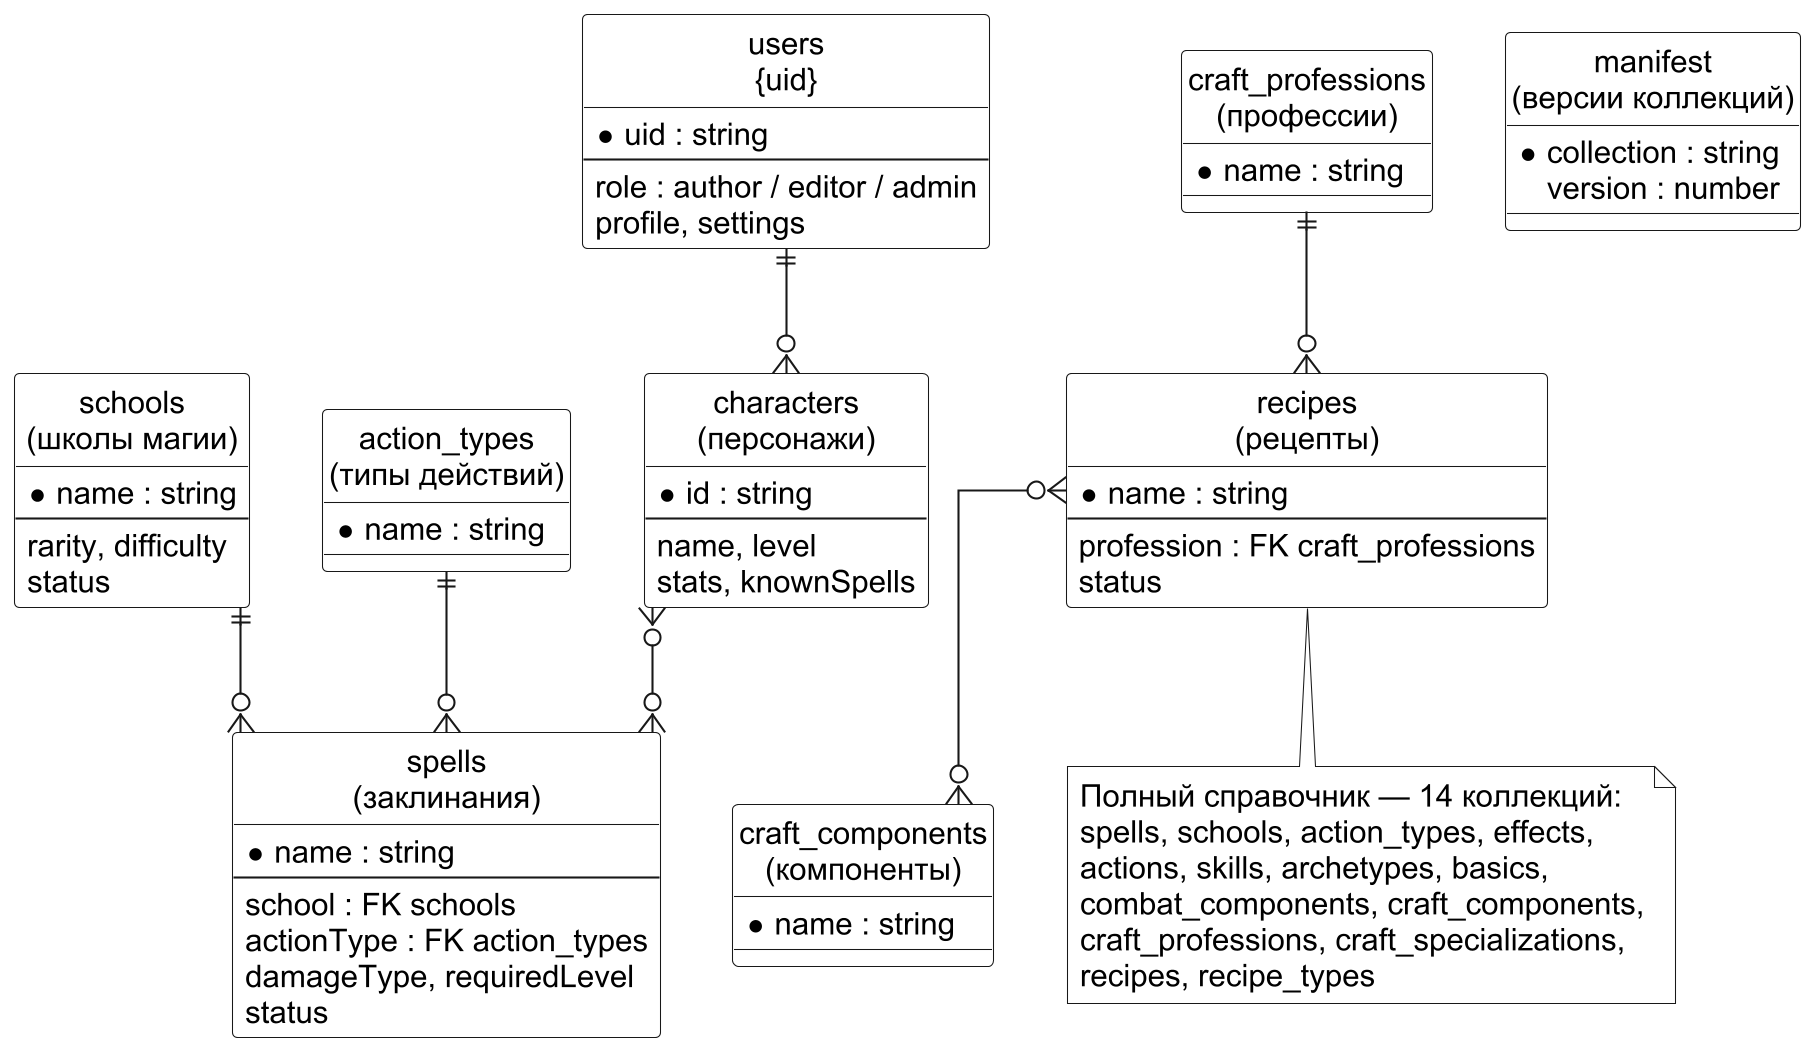

The diagram above was rendered by PlantUML. Its source (embedded in the PNG):
@startuml
skinparam monochrome true
skinparam shadowing false
skinparam defaultFontName "Arial"
skinparam defaultFontSize 15
skinparam dpi 200
skinparam linetype ortho
skinparam entityBackgroundColor White
skinparam classBackgroundColor White
skinparam noteBackgroundColor White
hide circle

entity "schools\n(школы магии)" as schools {
  * name : string
  --
  rarity, difficulty
  status
}

entity "action_types\n(типы действий)" as atypes {
  * name : string
}

entity "spells\n(заклинания)" as spells {
  * name : string
  --
  school : FK schools
  actionType : FK action_types
  damageType, requiredLevel
  status
}

entity "craft_professions\n(профессии)" as prof {
  * name : string
}

entity "craft_components\n(компоненты)" as comp {
  * name : string
}

entity "recipes\n(рецепты)" as recipes {
  * name : string
  --
  profession : FK craft_professions
  status
}

entity "users\n{uid}" as users {
  * uid : string
  --
  role : author / editor / admin
  profile, settings
}

entity "characters\n(персонажи)" as chars {
  * id : string
  --
  name, level
  stats, knownSpells
}

entity "manifest\n(версии коллекций)" as manifest {
  * collection : string
  version : number
}

schools  ||--o{ spells
atypes   ||--o{ spells
prof     ||--o{ recipes
recipes  }o--o{ comp
users    ||--o{ chars
chars    }o--o{ spells

note bottom of recipes
  Полный справочник — 14 коллекций:
  spells, schools, action_types, effects,
  actions, skills, archetypes, basics,
  combat_components, craft_components,
  craft_professions, craft_specializations,
  recipes, recipe_types
end note
@enduml